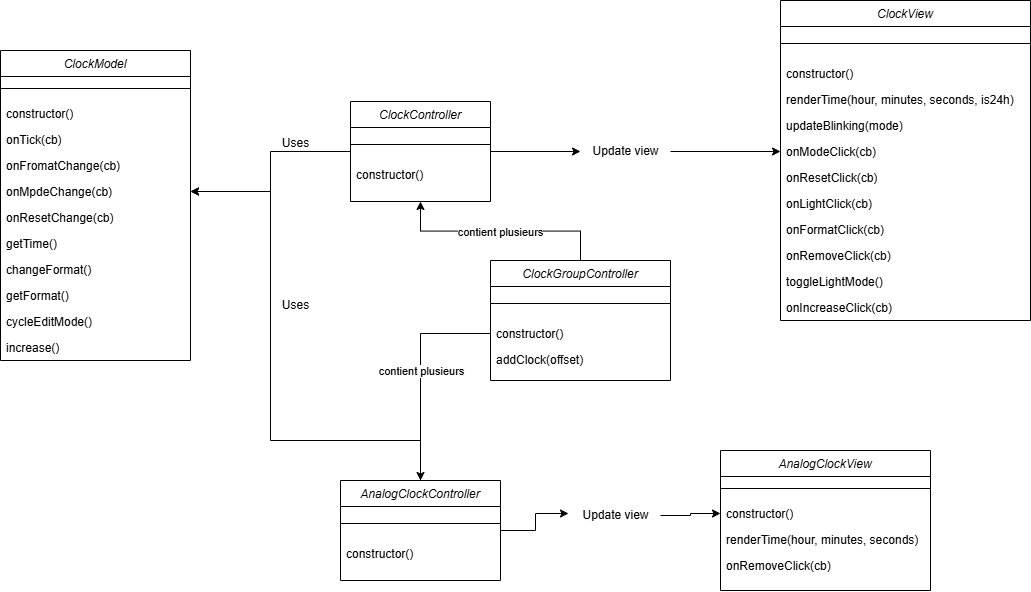

The diagram above was exported from draw.io. Its source (the exported page's mxGraphModel, read from the mxfile embedded in the PNG):
<mxGraphModel dx="2864" dy="2205" grid="1" gridSize="10" guides="1" tooltips="1" connect="1" arrows="1" fold="1" page="1" pageScale="1" pageWidth="827" pageHeight="1169" math="0" shadow="0">
  <root>
    <mxCell id="WIyWlLk6GJQsqaUBKTNV-0" />
    <mxCell id="WIyWlLk6GJQsqaUBKTNV-1" parent="WIyWlLk6GJQsqaUBKTNV-0" />
    <mxCell id="zkfFHV4jXpPFQw0GAbJ--0" value="ClockModel" style="swimlane;fontStyle=2;align=center;verticalAlign=top;childLayout=stackLayout;horizontal=1;startSize=26;horizontalStack=0;resizeParent=1;resizeLast=0;collapsible=1;marginBottom=0;rounded=0;shadow=0;strokeWidth=1;" parent="WIyWlLk6GJQsqaUBKTNV-1" vertex="1">
      <mxGeometry x="-30" y="-210" width="190" height="310" as="geometry">
        <mxRectangle x="230" y="140" width="160" height="26" as="alternateBounds" />
      </mxGeometry>
    </mxCell>
    <mxCell id="zkfFHV4jXpPFQw0GAbJ--4" value="" style="line;html=1;strokeWidth=1;align=left;verticalAlign=middle;spacingTop=-1;spacingLeft=3;spacingRight=3;rotatable=0;labelPosition=right;points=[];portConstraint=eastwest;" parent="zkfFHV4jXpPFQw0GAbJ--0" vertex="1">
      <mxGeometry y="26" width="190" height="24" as="geometry" />
    </mxCell>
    <mxCell id="zkfFHV4jXpPFQw0GAbJ--5" value="constructor()" style="text;align=left;verticalAlign=top;spacingLeft=4;spacingRight=4;overflow=hidden;rotatable=0;points=[[0,0.5],[1,0.5]];portConstraint=eastwest;" parent="zkfFHV4jXpPFQw0GAbJ--0" vertex="1">
      <mxGeometry y="50" width="190" height="26" as="geometry" />
    </mxCell>
    <mxCell id="fceuUiv3RFhb6BZ41zAG-10" value="onTick(cb)" style="text;align=left;verticalAlign=top;spacingLeft=4;spacingRight=4;overflow=hidden;rotatable=0;points=[[0,0.5],[1,0.5]];portConstraint=eastwest;" parent="zkfFHV4jXpPFQw0GAbJ--0" vertex="1">
      <mxGeometry y="76" width="190" height="26" as="geometry" />
    </mxCell>
    <mxCell id="fceuUiv3RFhb6BZ41zAG-11" value="onFromatChange(cb)" style="text;align=left;verticalAlign=top;spacingLeft=4;spacingRight=4;overflow=hidden;rotatable=0;points=[[0,0.5],[1,0.5]];portConstraint=eastwest;" parent="zkfFHV4jXpPFQw0GAbJ--0" vertex="1">
      <mxGeometry y="102" width="190" height="26" as="geometry" />
    </mxCell>
    <mxCell id="fceuUiv3RFhb6BZ41zAG-12" value="onMpdeChange(cb)" style="text;align=left;verticalAlign=top;spacingLeft=4;spacingRight=4;overflow=hidden;rotatable=0;points=[[0,0.5],[1,0.5]];portConstraint=eastwest;" parent="zkfFHV4jXpPFQw0GAbJ--0" vertex="1">
      <mxGeometry y="128" width="190" height="26" as="geometry" />
    </mxCell>
    <mxCell id="fceuUiv3RFhb6BZ41zAG-14" value="onResetChange(cb)" style="text;align=left;verticalAlign=top;spacingLeft=4;spacingRight=4;overflow=hidden;rotatable=0;points=[[0,0.5],[1,0.5]];portConstraint=eastwest;" parent="zkfFHV4jXpPFQw0GAbJ--0" vertex="1">
      <mxGeometry y="154" width="190" height="26" as="geometry" />
    </mxCell>
    <mxCell id="fceuUiv3RFhb6BZ41zAG-13" value="getTime()" style="text;align=left;verticalAlign=top;spacingLeft=4;spacingRight=4;overflow=hidden;rotatable=0;points=[[0,0.5],[1,0.5]];portConstraint=eastwest;" parent="zkfFHV4jXpPFQw0GAbJ--0" vertex="1">
      <mxGeometry y="180" width="190" height="26" as="geometry" />
    </mxCell>
    <mxCell id="fceuUiv3RFhb6BZ41zAG-18" value="changeFormat()" style="text;align=left;verticalAlign=top;spacingLeft=4;spacingRight=4;overflow=hidden;rotatable=0;points=[[0,0.5],[1,0.5]];portConstraint=eastwest;" parent="zkfFHV4jXpPFQw0GAbJ--0" vertex="1">
      <mxGeometry y="206" width="190" height="26" as="geometry" />
    </mxCell>
    <mxCell id="fceuUiv3RFhb6BZ41zAG-17" value="getFormat()" style="text;align=left;verticalAlign=top;spacingLeft=4;spacingRight=4;overflow=hidden;rotatable=0;points=[[0,0.5],[1,0.5]];portConstraint=eastwest;" parent="zkfFHV4jXpPFQw0GAbJ--0" vertex="1">
      <mxGeometry y="232" width="190" height="26" as="geometry" />
    </mxCell>
    <mxCell id="fceuUiv3RFhb6BZ41zAG-15" value="cycleEditMode()" style="text;align=left;verticalAlign=top;spacingLeft=4;spacingRight=4;overflow=hidden;rotatable=0;points=[[0,0.5],[1,0.5]];portConstraint=eastwest;" parent="zkfFHV4jXpPFQw0GAbJ--0" vertex="1">
      <mxGeometry y="258" width="190" height="26" as="geometry" />
    </mxCell>
    <mxCell id="fceuUiv3RFhb6BZ41zAG-9" value="increase()" style="text;align=left;verticalAlign=top;spacingLeft=4;spacingRight=4;overflow=hidden;rotatable=0;points=[[0,0.5],[1,0.5]];portConstraint=eastwest;" parent="zkfFHV4jXpPFQw0GAbJ--0" vertex="1">
      <mxGeometry y="284" width="190" height="26" as="geometry" />
    </mxCell>
    <mxCell id="fceuUiv3RFhb6BZ41zAG-25" value="ClockController" style="swimlane;fontStyle=2;align=center;verticalAlign=top;childLayout=stackLayout;horizontal=1;startSize=26;horizontalStack=0;resizeParent=1;resizeLast=0;collapsible=1;marginBottom=0;rounded=0;shadow=0;strokeWidth=1;" parent="WIyWlLk6GJQsqaUBKTNV-1" vertex="1">
      <mxGeometry x="320" y="-159" width="140" height="100" as="geometry">
        <mxRectangle x="230" y="140" width="160" height="26" as="alternateBounds" />
      </mxGeometry>
    </mxCell>
    <mxCell id="fceuUiv3RFhb6BZ41zAG-34" value="" style="line;html=1;strokeWidth=1;align=left;verticalAlign=middle;spacingTop=-1;spacingLeft=3;spacingRight=3;rotatable=0;labelPosition=right;points=[];portConstraint=eastwest;" parent="fceuUiv3RFhb6BZ41zAG-25" vertex="1">
      <mxGeometry y="26" width="140" height="34" as="geometry" />
    </mxCell>
    <mxCell id="fceuUiv3RFhb6BZ41zAG-35" value="constructor()" style="text;align=left;verticalAlign=top;spacingLeft=4;spacingRight=4;overflow=hidden;rotatable=0;points=[[0,0.5],[1,0.5]];portConstraint=eastwest;" parent="fceuUiv3RFhb6BZ41zAG-25" vertex="1">
      <mxGeometry y="60" width="140" height="26" as="geometry" />
    </mxCell>
    <mxCell id="p0qm2Y13vzWAUFdsEkfQ-8" style="edgeStyle=orthogonalEdgeStyle;rounded=0;orthogonalLoop=1;jettySize=auto;html=1;entryX=1;entryY=0.5;entryDx=0;entryDy=0;" edge="1" parent="WIyWlLk6GJQsqaUBKTNV-1" source="fceuUiv3RFhb6BZ41zAG-45" target="fceuUiv3RFhb6BZ41zAG-12">
      <mxGeometry relative="1" as="geometry">
        <Array as="points">
          <mxPoint x="240" y="180" />
          <mxPoint x="240" y="-69" />
        </Array>
      </mxGeometry>
    </mxCell>
    <mxCell id="fceuUiv3RFhb6BZ41zAG-45" value="AnalogClockController" style="swimlane;fontStyle=2;align=center;verticalAlign=top;childLayout=stackLayout;horizontal=1;startSize=26;horizontalStack=0;resizeParent=1;resizeLast=0;collapsible=1;marginBottom=0;rounded=0;shadow=0;strokeWidth=1;" parent="WIyWlLk6GJQsqaUBKTNV-1" vertex="1">
      <mxGeometry x="310" y="220" width="160" height="100" as="geometry">
        <mxRectangle x="230" y="140" width="160" height="26" as="alternateBounds" />
      </mxGeometry>
    </mxCell>
    <mxCell id="fceuUiv3RFhb6BZ41zAG-46" value="" style="line;html=1;strokeWidth=1;align=left;verticalAlign=middle;spacingTop=-1;spacingLeft=3;spacingRight=3;rotatable=0;labelPosition=right;points=[];portConstraint=eastwest;" parent="fceuUiv3RFhb6BZ41zAG-45" vertex="1">
      <mxGeometry y="26" width="160" height="34" as="geometry" />
    </mxCell>
    <mxCell id="fceuUiv3RFhb6BZ41zAG-47" value="constructor()" style="text;align=left;verticalAlign=top;spacingLeft=4;spacingRight=4;overflow=hidden;rotatable=0;points=[[0,0.5],[1,0.5]];portConstraint=eastwest;" parent="fceuUiv3RFhb6BZ41zAG-45" vertex="1">
      <mxGeometry y="60" width="160" height="26" as="geometry" />
    </mxCell>
    <mxCell id="p0qm2Y13vzWAUFdsEkfQ-12" style="edgeStyle=orthogonalEdgeStyle;rounded=0;orthogonalLoop=1;jettySize=auto;html=1;entryX=0.5;entryY=1;entryDx=0;entryDy=0;" edge="1" parent="WIyWlLk6GJQsqaUBKTNV-1" source="fceuUiv3RFhb6BZ41zAG-48" target="fceuUiv3RFhb6BZ41zAG-25">
      <mxGeometry relative="1" as="geometry" />
    </mxCell>
    <mxCell id="p0qm2Y13vzWAUFdsEkfQ-14" value="contient plusieurs" style="edgeLabel;html=1;align=center;verticalAlign=middle;resizable=0;points=[];" vertex="1" connectable="0" parent="p0qm2Y13vzWAUFdsEkfQ-12">
      <mxGeometry x="-0.0015" y="1" relative="1" as="geometry">
        <mxPoint as="offset" />
      </mxGeometry>
    </mxCell>
    <mxCell id="fceuUiv3RFhb6BZ41zAG-48" value="ClockGroupController" style="swimlane;fontStyle=2;align=center;verticalAlign=top;childLayout=stackLayout;horizontal=1;startSize=26;horizontalStack=0;resizeParent=1;resizeLast=0;collapsible=1;marginBottom=0;rounded=0;shadow=0;strokeWidth=1;" parent="WIyWlLk6GJQsqaUBKTNV-1" vertex="1">
      <mxGeometry x="460" width="180" height="120" as="geometry">
        <mxRectangle x="230" y="140" width="160" height="26" as="alternateBounds" />
      </mxGeometry>
    </mxCell>
    <mxCell id="fceuUiv3RFhb6BZ41zAG-49" value="" style="line;html=1;strokeWidth=1;align=left;verticalAlign=middle;spacingTop=-1;spacingLeft=3;spacingRight=3;rotatable=0;labelPosition=right;points=[];portConstraint=eastwest;" parent="fceuUiv3RFhb6BZ41zAG-48" vertex="1">
      <mxGeometry y="26" width="180" height="34" as="geometry" />
    </mxCell>
    <mxCell id="fceuUiv3RFhb6BZ41zAG-103" value="constructor()" style="text;align=left;verticalAlign=top;spacingLeft=4;spacingRight=4;overflow=hidden;rotatable=0;points=[[0,0.5],[1,0.5]];portConstraint=eastwest;" parent="fceuUiv3RFhb6BZ41zAG-48" vertex="1">
      <mxGeometry y="60" width="180" height="26" as="geometry" />
    </mxCell>
    <mxCell id="fceuUiv3RFhb6BZ41zAG-50" value="addClock(offset)" style="text;align=left;verticalAlign=top;spacingLeft=4;spacingRight=4;overflow=hidden;rotatable=0;points=[[0,0.5],[1,0.5]];portConstraint=eastwest;" parent="fceuUiv3RFhb6BZ41zAG-48" vertex="1">
      <mxGeometry y="86" width="180" height="26" as="geometry" />
    </mxCell>
    <mxCell id="fceuUiv3RFhb6BZ41zAG-51" value="ClockView" style="swimlane;fontStyle=2;align=center;verticalAlign=top;childLayout=stackLayout;horizontal=1;startSize=26;horizontalStack=0;resizeParent=1;resizeLast=0;collapsible=1;marginBottom=0;rounded=0;shadow=0;strokeWidth=1;" parent="WIyWlLk6GJQsqaUBKTNV-1" vertex="1">
      <mxGeometry x="750" y="-260" width="250" height="320" as="geometry">
        <mxRectangle x="230" y="140" width="160" height="26" as="alternateBounds" />
      </mxGeometry>
    </mxCell>
    <mxCell id="fceuUiv3RFhb6BZ41zAG-60" value="" style="line;html=1;strokeWidth=1;align=left;verticalAlign=middle;spacingTop=-1;spacingLeft=3;spacingRight=3;rotatable=0;labelPosition=right;points=[];portConstraint=eastwest;" parent="fceuUiv3RFhb6BZ41zAG-51" vertex="1">
      <mxGeometry y="26" width="250" height="34" as="geometry" />
    </mxCell>
    <mxCell id="fceuUiv3RFhb6BZ41zAG-61" value="constructor()" style="text;align=left;verticalAlign=top;spacingLeft=4;spacingRight=4;overflow=hidden;rotatable=0;points=[[0,0.5],[1,0.5]];portConstraint=eastwest;" parent="fceuUiv3RFhb6BZ41zAG-51" vertex="1">
      <mxGeometry y="60" width="250" height="26" as="geometry" />
    </mxCell>
    <mxCell id="fceuUiv3RFhb6BZ41zAG-62" value="renderTime(hour, minutes, seconds, is24h)" style="text;align=left;verticalAlign=top;spacingLeft=4;spacingRight=4;overflow=hidden;rotatable=0;points=[[0,0.5],[1,0.5]];portConstraint=eastwest;" parent="fceuUiv3RFhb6BZ41zAG-51" vertex="1">
      <mxGeometry y="86" width="250" height="26" as="geometry" />
    </mxCell>
    <mxCell id="fceuUiv3RFhb6BZ41zAG-63" value="updateBlinking(mode)" style="text;align=left;verticalAlign=top;spacingLeft=4;spacingRight=4;overflow=hidden;rotatable=0;points=[[0,0.5],[1,0.5]];portConstraint=eastwest;" parent="fceuUiv3RFhb6BZ41zAG-51" vertex="1">
      <mxGeometry y="112" width="250" height="26" as="geometry" />
    </mxCell>
    <mxCell id="fceuUiv3RFhb6BZ41zAG-64" value="onModeClick(cb)" style="text;align=left;verticalAlign=top;spacingLeft=4;spacingRight=4;overflow=hidden;rotatable=0;points=[[0,0.5],[1,0.5]];portConstraint=eastwest;" parent="fceuUiv3RFhb6BZ41zAG-51" vertex="1">
      <mxGeometry y="138" width="250" height="26" as="geometry" />
    </mxCell>
    <mxCell id="fceuUiv3RFhb6BZ41zAG-65" value="onResetClick(cb)" style="text;align=left;verticalAlign=top;spacingLeft=4;spacingRight=4;overflow=hidden;rotatable=0;points=[[0,0.5],[1,0.5]];portConstraint=eastwest;" parent="fceuUiv3RFhb6BZ41zAG-51" vertex="1">
      <mxGeometry y="164" width="250" height="26" as="geometry" />
    </mxCell>
    <mxCell id="fceuUiv3RFhb6BZ41zAG-66" value="onLightClick(cb)" style="text;align=left;verticalAlign=top;spacingLeft=4;spacingRight=4;overflow=hidden;rotatable=0;points=[[0,0.5],[1,0.5]];portConstraint=eastwest;" parent="fceuUiv3RFhb6BZ41zAG-51" vertex="1">
      <mxGeometry y="190" width="250" height="26" as="geometry" />
    </mxCell>
    <mxCell id="fceuUiv3RFhb6BZ41zAG-67" value="onFormatClick(cb)" style="text;align=left;verticalAlign=top;spacingLeft=4;spacingRight=4;overflow=hidden;rotatable=0;points=[[0,0.5],[1,0.5]];portConstraint=eastwest;" parent="fceuUiv3RFhb6BZ41zAG-51" vertex="1">
      <mxGeometry y="216" width="250" height="26" as="geometry" />
    </mxCell>
    <mxCell id="fceuUiv3RFhb6BZ41zAG-68" value="onRemoveClick(cb)" style="text;align=left;verticalAlign=top;spacingLeft=4;spacingRight=4;overflow=hidden;rotatable=0;points=[[0,0.5],[1,0.5]];portConstraint=eastwest;" parent="fceuUiv3RFhb6BZ41zAG-51" vertex="1">
      <mxGeometry y="242" width="250" height="26" as="geometry" />
    </mxCell>
    <mxCell id="fceuUiv3RFhb6BZ41zAG-69" value="toggleLightMode()" style="text;align=left;verticalAlign=top;spacingLeft=4;spacingRight=4;overflow=hidden;rotatable=0;points=[[0,0.5],[1,0.5]];portConstraint=eastwest;" parent="fceuUiv3RFhb6BZ41zAG-51" vertex="1">
      <mxGeometry y="268" width="250" height="26" as="geometry" />
    </mxCell>
    <mxCell id="fceuUiv3RFhb6BZ41zAG-70" value="onIncreaseClick(cb)" style="text;align=left;verticalAlign=top;spacingLeft=4;spacingRight=4;overflow=hidden;rotatable=0;points=[[0,0.5],[1,0.5]];portConstraint=eastwest;" parent="fceuUiv3RFhb6BZ41zAG-51" vertex="1">
      <mxGeometry y="294" width="250" height="26" as="geometry" />
    </mxCell>
    <mxCell id="fceuUiv3RFhb6BZ41zAG-75" value="AnalogClockView" style="swimlane;fontStyle=2;align=center;verticalAlign=top;childLayout=stackLayout;horizontal=1;startSize=26;horizontalStack=0;resizeParent=1;resizeLast=0;collapsible=1;marginBottom=0;rounded=0;shadow=0;strokeWidth=1;" parent="WIyWlLk6GJQsqaUBKTNV-1" vertex="1">
      <mxGeometry x="690" y="190" width="210" height="140" as="geometry">
        <mxRectangle x="230" y="140" width="160" height="26" as="alternateBounds" />
      </mxGeometry>
    </mxCell>
    <mxCell id="fceuUiv3RFhb6BZ41zAG-88" value="" style="line;html=1;strokeWidth=1;align=left;verticalAlign=middle;spacingTop=-1;spacingLeft=3;spacingRight=3;rotatable=0;labelPosition=right;points=[];portConstraint=eastwest;" parent="fceuUiv3RFhb6BZ41zAG-75" vertex="1">
      <mxGeometry y="26" width="210" height="24" as="geometry" />
    </mxCell>
    <mxCell id="fceuUiv3RFhb6BZ41zAG-89" value="constructor()" style="text;align=left;verticalAlign=top;spacingLeft=4;spacingRight=4;overflow=hidden;rotatable=0;points=[[0,0.5],[1,0.5]];portConstraint=eastwest;" parent="fceuUiv3RFhb6BZ41zAG-75" vertex="1">
      <mxGeometry y="50" width="210" height="26" as="geometry" />
    </mxCell>
    <mxCell id="fceuUiv3RFhb6BZ41zAG-90" value="renderTime(hour, minutes, seconds)" style="text;align=left;verticalAlign=top;spacingLeft=4;spacingRight=4;overflow=hidden;rotatable=0;points=[[0,0.5],[1,0.5]];portConstraint=eastwest;" parent="fceuUiv3RFhb6BZ41zAG-75" vertex="1">
      <mxGeometry y="76" width="210" height="26" as="geometry" />
    </mxCell>
    <mxCell id="fceuUiv3RFhb6BZ41zAG-96" value="onRemoveClick(cb)" style="text;align=left;verticalAlign=top;spacingLeft=4;spacingRight=4;overflow=hidden;rotatable=0;points=[[0,0.5],[1,0.5]];portConstraint=eastwest;" parent="fceuUiv3RFhb6BZ41zAG-75" vertex="1">
      <mxGeometry y="102" width="210" height="26" as="geometry" />
    </mxCell>
    <mxCell id="p0qm2Y13vzWAUFdsEkfQ-0" style="edgeStyle=orthogonalEdgeStyle;rounded=0;orthogonalLoop=1;jettySize=auto;html=1;exitX=1;exitY=0.5;exitDx=0;exitDy=0;entryX=0;entryY=0.5;entryDx=0;entryDy=0;" edge="1" parent="WIyWlLk6GJQsqaUBKTNV-1" source="p0qm2Y13vzWAUFdsEkfQ-1" target="fceuUiv3RFhb6BZ41zAG-64">
      <mxGeometry relative="1" as="geometry" />
    </mxCell>
    <mxCell id="p0qm2Y13vzWAUFdsEkfQ-2" style="edgeStyle=orthogonalEdgeStyle;rounded=0;orthogonalLoop=1;jettySize=auto;html=1;entryX=1;entryY=0.5;entryDx=0;entryDy=0;exitX=0;exitY=0.5;exitDx=0;exitDy=0;" edge="1" parent="WIyWlLk6GJQsqaUBKTNV-1" source="fceuUiv3RFhb6BZ41zAG-25" target="fceuUiv3RFhb6BZ41zAG-12">
      <mxGeometry relative="1" as="geometry">
        <mxPoint x="310" y="-150" as="sourcePoint" />
      </mxGeometry>
    </mxCell>
    <mxCell id="p0qm2Y13vzWAUFdsEkfQ-3" value="" style="edgeStyle=orthogonalEdgeStyle;rounded=0;orthogonalLoop=1;jettySize=auto;html=1;exitX=1;exitY=0.5;exitDx=0;exitDy=0;entryX=0;entryY=0.5;entryDx=0;entryDy=0;" edge="1" parent="WIyWlLk6GJQsqaUBKTNV-1" source="fceuUiv3RFhb6BZ41zAG-25" target="p0qm2Y13vzWAUFdsEkfQ-1">
      <mxGeometry relative="1" as="geometry">
        <mxPoint x="490" y="-109" as="sourcePoint" />
        <mxPoint x="700" y="-109" as="targetPoint" />
      </mxGeometry>
    </mxCell>
    <mxCell id="p0qm2Y13vzWAUFdsEkfQ-1" value="Update view" style="text;html=1;align=center;verticalAlign=middle;resizable=0;points=[];autosize=1;strokeColor=none;fillColor=none;" vertex="1" parent="WIyWlLk6GJQsqaUBKTNV-1">
      <mxGeometry x="550" y="-124" width="90" height="30" as="geometry" />
    </mxCell>
    <mxCell id="p0qm2Y13vzWAUFdsEkfQ-4" value="Uses" style="text;html=1;align=center;verticalAlign=middle;resizable=0;points=[];autosize=1;strokeColor=none;fillColor=none;" vertex="1" parent="WIyWlLk6GJQsqaUBKTNV-1">
      <mxGeometry x="240" y="-132" width="50" height="30" as="geometry" />
    </mxCell>
    <mxCell id="p0qm2Y13vzWAUFdsEkfQ-7" style="edgeStyle=orthogonalEdgeStyle;rounded=0;orthogonalLoop=1;jettySize=auto;html=1;entryX=0;entryY=0.5;entryDx=0;entryDy=0;" edge="1" parent="WIyWlLk6GJQsqaUBKTNV-1" source="p0qm2Y13vzWAUFdsEkfQ-5" target="fceuUiv3RFhb6BZ41zAG-89">
      <mxGeometry relative="1" as="geometry" />
    </mxCell>
    <mxCell id="p0qm2Y13vzWAUFdsEkfQ-5" value="Update view" style="text;html=1;align=center;verticalAlign=middle;resizable=0;points=[];autosize=1;strokeColor=none;fillColor=none;" vertex="1" parent="WIyWlLk6GJQsqaUBKTNV-1">
      <mxGeometry x="540" y="240" width="90" height="30" as="geometry" />
    </mxCell>
    <mxCell id="p0qm2Y13vzWAUFdsEkfQ-6" style="edgeStyle=orthogonalEdgeStyle;rounded=0;orthogonalLoop=1;jettySize=auto;html=1;entryX=-0.022;entryY=0.433;entryDx=0;entryDy=0;entryPerimeter=0;" edge="1" parent="WIyWlLk6GJQsqaUBKTNV-1" source="fceuUiv3RFhb6BZ41zAG-45" target="p0qm2Y13vzWAUFdsEkfQ-5">
      <mxGeometry relative="1" as="geometry" />
    </mxCell>
    <mxCell id="p0qm2Y13vzWAUFdsEkfQ-9" value="Uses" style="text;html=1;align=center;verticalAlign=middle;resizable=0;points=[];autosize=1;strokeColor=none;fillColor=none;" vertex="1" parent="WIyWlLk6GJQsqaUBKTNV-1">
      <mxGeometry x="240" y="30" width="50" height="30" as="geometry" />
    </mxCell>
    <mxCell id="p0qm2Y13vzWAUFdsEkfQ-13" style="edgeStyle=orthogonalEdgeStyle;rounded=0;orthogonalLoop=1;jettySize=auto;html=1;" edge="1" parent="WIyWlLk6GJQsqaUBKTNV-1" source="fceuUiv3RFhb6BZ41zAG-103" target="fceuUiv3RFhb6BZ41zAG-45">
      <mxGeometry relative="1" as="geometry" />
    </mxCell>
    <mxCell id="p0qm2Y13vzWAUFdsEkfQ-15" value="contient plusieurs" style="edgeLabel;html=1;align=center;verticalAlign=middle;resizable=0;points=[];" vertex="1" connectable="0" parent="WIyWlLk6GJQsqaUBKTNV-1">
      <mxGeometry x="389.99857142857155" y="110.0014285714289" as="geometry" />
    </mxCell>
  </root>
</mxGraphModel>